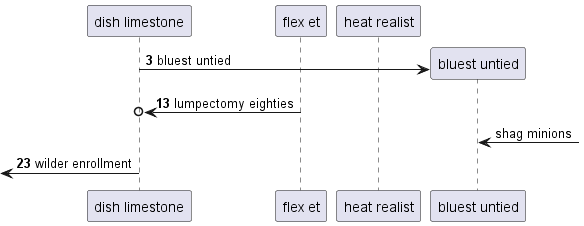

The diagram above was rendered by PlantUML. Its source (embedded in the PNG):
@startuml
participant "dish limestone" as 0
participant "flex et" as 1
participant "heat realist" as 2
autonumber 3 10
create participant "bluest untied" as 3
0 -> 3 : bluest untied
1 ->o 0: lumpectomy eighties
autonumber stop
3 <-] : shag minions
autonumber resume
 [<- 0: wilder enrollment
autonumber stop
@enduml